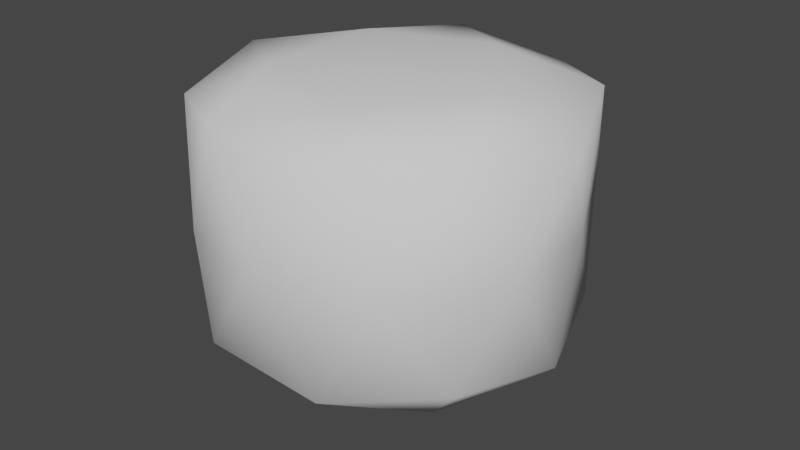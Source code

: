 # Source: rock_platform.blend  (saved by Blender 3.3.6; exported with 4.5.12 LTS)
import bpy
from mathutils import Matrix  # noqa: F401  (used for matrix-valued properties, if any)

bpy.ops.wm.read_factory_settings(use_empty=True)
scene = bpy.context.scene
scene.name = 'Scene'

# ---- collections
col_collection = bpy.data.collections.new('Collection'); scene.collection.children.link(col_collection)

# ---- world
world_world = bpy.data.worlds.new('World'); scene.world = world_world
world_world.use_nodes = True; world_world.node_tree.nodes.clear()
_N = world_world.node_tree.nodes; _L = world_world.node_tree.links
n0 = _N.new('ShaderNodeOutputWorld'); n0.name = 'World Output'; n0.location = (300, 300)
n1 = _N.new('ShaderNodeBackground'); n1.name = 'Background'; n1.location = (10, 300)
n1.inputs[0].default_value = (0.05088, 0.05088, 0.05088, 1.0)
_L.new(n1.outputs[0], n0.inputs[0])
n0.is_active_output = True
world_world.color = (0.05088, 0.05088, 0.05088)
world_world.use_sun_shadow = False
world_world.sun_shadow_jitter_overblur = 0.0

# ---- meshes
me_cone = bpy.data.meshes.new('Cone')
me_cone.from_pydata([(-0.2629, 0.809, 0.5257), (0.6882, 0.5, 0.5257), (0.1625, -0.5, 0.5903), (0.5257, 0.0, 0.5903), (-0.4253, -0.309, 0.5903), (-0.4253, 0.309, 0.5903), (0.6882, -0.5, 0.5257), (-0.2629, -0.809, 0.5257), (0.1625, 0.5, 0.5903), (0.6958, 0.4778, -0.4422), (-0.2299, 0.7955, -0.4165), (-0.8186, 0.01967, -0.4286), (-0.2764, -0.8506, -0.4472), (0.7236, -0.5257, -0.4472), (0.01958, 0.02605, -0.9416), (0.0, 0.0, 0.5914), (0.8944, 0.0, 0.4472), (0.2764, 0.8506, 0.4472), (-0.7236, 0.5257, 0.4472), (-0.7236, -0.5257, 0.4472), (0.2764, -0.8506, 0.4472), (-0.5878, 0.809, 0.0), (0.4253, 0.309, -0.8507), (-0.4942, -0.7261, -0.04584), (0.8506, 0.0, -0.5257), (-0.9144, -0.2856, -0.01238), (0.2629, -0.809, -0.5257), (0.5096, -0.7375, -0.02473), (0.4412, -0.2892, -0.7821), (-0.006033, -0.8869, -0.0118), (-0.08017, -0.3917, -0.7635), (0.7675, 0.2796, -0.04852), (0.5729, 0.7064, -0.006754), (-0.9511, 0.309, 0.0), (-0.5808, 0.4732, -0.473), (-0.1625, 0.5, -0.8507), (-0.5257, 0.0, -0.8507), (-0.6882, -0.5, -0.5257), (-0.8506, 0.0, 0.5257), (0.0, 1.0, 0.0), (0.8634, -0.3149, 0.01769), (0.2665, 0.7627, -0.4953)], [], [(19, 7, 4), (9, 32, 31), (10, 21, 39), (11, 25, 33), (12, 29, 23), (13, 28, 24), (9, 41, 32), (17, 0, 8), (10, 34, 21), (12, 26, 29), (13, 24, 40), (14, 35, 22), (14, 36, 35), (14, 30, 36), (13, 40, 27), (11, 37, 25), (20, 6, 2), (14, 28, 30), (18, 38, 5), (16, 1, 3), (3, 8, 15), (3, 1, 8), (1, 17, 8), (5, 4, 15), (5, 38, 4), (38, 19, 4), (30, 26, 12), (30, 28, 26), (28, 13, 26), (2, 3, 15), (2, 6, 3), (6, 16, 3), (25, 23, 19), (25, 37, 23), (37, 12, 23), (27, 6, 20), (27, 40, 6), (40, 16, 6), (36, 37, 11), (36, 30, 37), (30, 12, 37), (35, 34, 10), (35, 36, 34), (36, 11, 34), (22, 41, 9), (22, 35, 41), (35, 10, 41), (40, 31, 16), (40, 24, 31), (24, 9, 31), (29, 27, 20), (29, 26, 27), (26, 13, 27), (21, 33, 18), (21, 34, 33), (34, 11, 33), (8, 5, 15), (8, 0, 5), (0, 18, 5), (32, 39, 17), (32, 41, 39), (41, 10, 39), (24, 22, 9), (24, 28, 22), (28, 14, 22), (23, 7, 19), (23, 29, 7), (29, 20, 7), (33, 38, 18), (33, 25, 38), (25, 19, 38), (39, 0, 17), (39, 21, 0), (21, 18, 0), (31, 1, 16), (31, 32, 1), (32, 17, 1), (4, 2, 15), (4, 7, 2), (7, 20, 2)])
me_cone.polygons.foreach_set('use_smooth', [True] * 80)
_uv = me_cone.uv_layers.new(name='UVMap')
_uv.uv.foreach_set('vector', [0.0, 0.3149, 0.09091, 0.3149, 0.04546, 0.3937, 0.4545, 0.1575, 0.5, 0.2362, 0.4091, 0.2362, 0.6364, 0.1575, 0.6818, 0.2362, 0.5909, 0.2362, 0.8182, 0.1575, 0.8636, 0.2362, 0.7727, 0.2362, 0.09091, 0.1575, 0.1364, 0.2362, 0.04546, 0.2362, 0.2727, 0.1575, 0.3182, 0.07873, 0.3636, 0.1575, 0.4545, 0.1575, 0.5455, 0.1575, 0.5, 0.2362, 0.5455, 0.3149, 0.6364, 0.3149, 0.5909, 0.3937, 0.6364, 0.1575, 0.7273, 0.1575, 0.6818, 0.2362, 0.09091, 0.1575, 0.1818, 0.1575, 0.1364, 0.2362, 0.2727, 0.1575, 0.3636, 0.1575, 0.3182, 0.2362, 0.5455, 0.0, 0.5909, 0.07873, 0.5, 0.07873, 0.7273, 0.0, 0.7727, 0.07873, 0.6818, 0.07873, 0.9091, 0.0, 0.9545, 0.07873, 0.8636, 0.07873, 0.2727, 0.1575, 0.3182, 0.2362, 0.2273, 0.2362, 0.8182, 0.1575, 0.9091, 0.1575, 0.8636, 0.2362, 0.1818, 0.3149, 0.2727, 0.3149, 0.2273, 0.3937, 0.1818, 0.0, 0.2273, 0.07873, 0.1364, 0.07873, 0.7273, 0.3149, 0.8182, 0.3149, 0.7727, 0.3937, 0.3636, 0.3149, 0.4545, 0.3149, 0.4091, 0.3937, 0.4091, 0.3937, 0.5, 0.3937, 0.4545, 0.4724, 0.4091, 0.3937, 0.4545, 0.3149, 0.5, 0.3937, 0.4545, 0.3149, 0.5455, 0.3149, 0.5, 0.3937, 0.7727, 0.3937, 0.8636, 0.3937, 0.8182, 0.4724, 0.7727, 0.3937, 0.8182, 0.3149, 0.8636, 0.3937, 0.8182, 0.3149, 0.9091, 0.3149, 0.8636, 0.3937, 0.1364, 0.07873, 0.1818, 0.1575, 0.09091, 0.1575, 0.1364, 0.07873, 0.2273, 0.07873, 0.1818, 0.1575, 0.2273, 0.07873, 0.2727, 0.1575, 0.1818, 0.1575, 0.2273, 0.3937, 0.3182, 0.3937, 0.2727, 0.4724, 0.2273, 0.3937, 0.2727, 0.3149, 0.3182, 0.3937, 0.2727, 0.3149, 0.3636, 0.3149, 0.3182, 0.3937, 0.8636, 0.2362, 0.9545, 0.2362, 0.9091, 0.3149, 0.8636, 0.2362, 0.9091, 0.1575, 0.9545, 0.2362, 0.9091, 0.1575, 1.0, 0.1575, 0.9545, 0.2362, 0.2273, 0.2362, 0.2727, 0.3149, 0.1818, 0.3149, 0.2273, 0.2362, 0.3182, 0.2362, 0.2727, 0.3149, 0.3182, 0.2362, 0.3636, 0.3149, 0.2727, 0.3149, 0.8636, 0.07873, 0.9091, 0.1575, 0.8182, 0.1575, 0.8636, 0.07873, 0.9545, 0.07873, 0.9091, 0.1575, 0.9545, 0.07873, 1.0, 0.1575, 0.9091, 0.1575, 0.6818, 0.07873, 0.7273, 0.1575, 0.6364, 0.1575, 0.6818, 0.07873, 0.7727, 0.07873, 0.7273, 0.1575, 0.7727, 0.07873, 0.8182, 0.1575, 0.7273, 0.1575, 0.5, 0.07873, 0.5455, 0.1575, 0.4545, 0.1575, 0.5, 0.07873, 0.5909, 0.07873, 0.5455, 0.1575, 0.5909, 0.07873, 0.6364, 0.1575, 0.5455, 0.1575, 0.3182, 0.2362, 0.4091, 0.2362, 0.3636, 0.3149, 0.3182, 0.2362, 0.3636, 0.1575, 0.4091, 0.2362, 0.3636, 0.1575, 0.4545, 0.1575, 0.4091, 0.2362, 0.1364, 0.2362, 0.2273, 0.2362, 0.1818, 0.3149, 0.1364, 0.2362, 0.1818, 0.1575, 0.2273, 0.2362, 0.1818, 0.1575, 0.2727, 0.1575, 0.2273, 0.2362, 0.6818, 0.2362, 0.7727, 0.2362, 0.7273, 0.3149, 0.6818, 0.2362, 0.7273, 0.1575, 0.7727, 0.2362, 0.7273, 0.1575, 0.8182, 0.1575, 0.7727, 0.2362, 0.5909, 0.3937, 0.6818, 0.3937, 0.6364, 0.4724, 0.5909, 0.3937, 0.6364, 0.3149, 0.6818, 0.3937, 0.6364, 0.3149, 0.7273, 0.3149, 0.6818, 0.3937, 0.5, 0.2362, 0.5909, 0.2362, 0.5455, 0.3149, 0.5, 0.2362, 0.5455, 0.1575, 0.5909, 0.2362, 0.5455, 0.1575, 0.6364, 0.1575, 0.5909, 0.2362, 0.3636, 0.1575, 0.4091, 0.07873, 0.4545, 0.1575, 0.3636, 0.1575, 0.3182, 0.07873, 0.4091, 0.07873, 0.3182, 0.07873, 0.3636, 0.0, 0.4091, 0.07873, 0.04546, 0.2362, 0.09091, 0.3149, 0.0, 0.3149, 0.04546, 0.2362, 0.1364, 0.2362, 0.09091, 0.3149, 0.1364, 0.2362, 0.1818, 0.3149, 0.09091, 0.3149, 0.7727, 0.2362, 0.8182, 0.3149, 0.7273, 0.3149, 0.7727, 0.2362, 0.8636, 0.2362, 0.8182, 0.3149, 0.8636, 0.2362, 0.9091, 0.3149, 0.8182, 0.3149, 0.5909, 0.2362, 0.6364, 0.3149, 0.5455, 0.3149, 0.5909, 0.2362, 0.6818, 0.2362, 0.6364, 0.3149, 0.6818, 0.2362, 0.7273, 0.3149, 0.6364, 0.3149, 0.4091, 0.2362, 0.4545, 0.3149, 0.3636, 0.3149, 0.4091, 0.2362, 0.5, 0.2362, 0.4545, 0.3149, 0.5, 0.2362, 0.5455, 0.3149, 0.4545, 0.3149, 0.04546, 0.3937, 0.1364, 0.3937, 0.09091, 0.4724, 0.04546, 0.3937, 0.09091, 0.3149, 0.1364, 0.3937, 0.09091, 0.3149, 0.1818, 0.3149, 0.1364, 0.3937])
me_cone.update()

# ---- objects
ob_cone = bpy.data.objects.new('Cone', me_cone)

# ---- transforms, parenting, visibility, modifiers, constraints
ob_cone.location = (0.0, 0.0, 0.0)

# ---- collection membership
col_collection.objects.link(ob_cone)

# ---- scene / render settings (as saved in the file)
scene.frame_start = 1; scene.frame_end = 250; scene.frame_set(1)
scene.render.engine = 'BLENDER_EEVEE_NEXT'
scene.cycles.sampling_pattern = 'TABULATED_SOBOL'
scene.cycles.use_light_tree = False
scene.view_settings.view_transform = 'Filmic'
bpy.context.view_layer.update()

# ---- added for rendering (the .blend has no active camera and no usable light): camera, sun
cam_auto = bpy.data.cameras.new('AutoCamera')
cam_auto.lens = 50.0
cam_auto.sensor_width = 36.0
cam_auto.clip_end = 1000.0
ob_auto_camera = bpy.data.objects.new('AutoCamera', cam_auto)
scene.collection.objects.link(ob_auto_camera)
ob_auto_camera.location = (2.79571, -3.33226, 2.0841)
ob_auto_camera.rotation_euler = (1.09748, -7.21219e-08, 0.694738)
scene.camera = ob_auto_camera
light_auto_sun = bpy.data.lights.new('AutoSun', 'SUN')
light_auto_sun.energy = 3.0
light_auto_sun.angle = 0.0523599
ob_auto_sun = bpy.data.objects.new('AutoSun', light_auto_sun)
scene.collection.objects.link(ob_auto_sun)
ob_auto_sun.rotation_euler = (0.872665, 0.174533, 0.523599)
bpy.context.view_layer.update()
